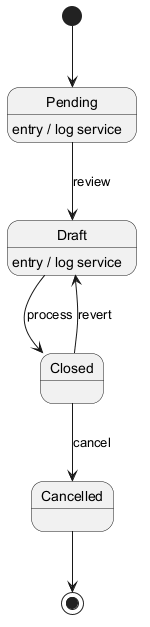

The diagram above was rendered by PlantUML. Its source (embedded in the PNG):
@startuml

[*] --> Pending
Pending --> Draft : review
Pending : entry / log service
Draft --> Closed : process
Draft : entry / log service
Closed --> Cancelled : cancel
Closed --> Draft : revert
Cancelled --> [*]
@enduml